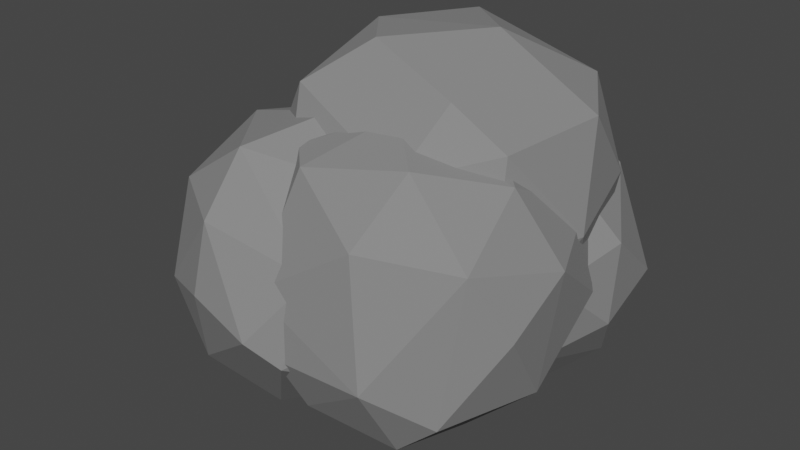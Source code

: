 # Source: stonesMany.blend  (saved by Blender 2.93.21; exported with 4.5.12 LTS)
import bpy
from mathutils import Matrix  # noqa: F401  (used for matrix-valued properties, if any)

bpy.ops.wm.read_factory_settings(use_empty=True)
scene = bpy.context.scene
scene.name = 'Scene'

# ---- collections
col_collection = bpy.data.collections.new('Collection'); scene.collection.children.link(col_collection)

# ---- materials (node trees are filled in below, after node groups)
mat_stone = bpy.data.materials.new('stone')
mat_stone.alpha_threshold = 0.0
mat_stone.use_transparent_shadow = False
mat_stone.line_color = (0.0, 0.0, 0.0, 1.0)

# ---- material node trees
mat_stone.use_nodes = True; mat_stone.node_tree.nodes.clear()
_N = mat_stone.node_tree.nodes; _L = mat_stone.node_tree.links
n0 = _N.new('ShaderNodeOutputMaterial'); n0.name = 'Material Output'; n0.location = (300, 300)
n1 = _N.new('ShaderNodeBsdfPrincipled'); n1.name = 'Principled BSDF'; n1.location = (10, 300)
n1.distribution = 'GGX'
n1.subsurface_method = 'BURLEY'
n1.inputs[0].default_value = (0.233, 0.233, 0.233, 1.0)
n1.inputs[2].default_value = 1.0
n1.inputs[3].default_value = 1.45
n1.inputs[13].default_value = 0.2604
n1.inputs[27].default_value = (0.0, 0.0, 0.0, 1.0)
n1.inputs[28].default_value = 1.0
_L.new(n1.outputs[0], n0.inputs[0])
n0.is_active_output = True

# ---- world
world_world = bpy.data.worlds.new('World'); scene.world = world_world
world_world.use_nodes = True; world_world.node_tree.nodes.clear()
_N = world_world.node_tree.nodes; _L = world_world.node_tree.links
n0 = _N.new('ShaderNodeOutputWorld'); n0.name = 'World Output'; n0.location = (300, 300)
n1 = _N.new('ShaderNodeBackground'); n1.name = 'Background'; n1.location = (10, 300)
n1.inputs[0].default_value = (0.05088, 0.05088, 0.05088, 1.0)
_L.new(n1.outputs[0], n0.inputs[0])
n0.is_active_output = True
world_world.color = (0.05088, 0.05088, 0.05088)
world_world.use_sun_shadow = False
world_world.sun_shadow_jitter_overblur = 0.0

# ---- meshes
me_cube = bpy.data.meshes.new('Cube')
me_cube.from_pydata([(0.474, 1.0, 0.474), (0.474, 0.474, 1.0), (1.0, 0.474, 0.474), (0.474, 0.474, -1.0), (0.474, 1.0, -0.474), (1.0, 0.474, -0.474), (1.0, -0.474, 0.474), (0.474, -0.474, 1.0), (0.474, -1.0, 0.474), (1.0, -0.474, -0.474), (0.474, -1.0, -0.474), (0.474, -0.474, -1.0), (-0.474, 1.0, 0.474), (-1.0, 0.474, 0.474), (-0.474, 0.474, 1.0), (-1.0, 0.474, -0.474), (-0.474, 1.0, -0.474), (-0.474, 0.474, -1.0), (-1.0, -0.474, 0.474), (-0.474, -1.0, 0.474), (-0.474, -0.474, 1.0), (-0.474, -0.474, -1.0), (-0.474, -1.0, -0.474), (-1.0, -0.474, -0.474)], [], [(17, 3, 11, 21), (23, 18, 13, 15), (10, 8, 19, 22), (1, 14, 20, 7), (5, 2, 6, 9), (0, 1, 2), (3, 4, 5), (6, 7, 8), (9, 10, 11), (12, 13, 14), (15, 16, 17), (18, 19, 20), (21, 22, 23), (17, 21, 23, 15), (3, 17, 16, 4), (2, 5, 4, 0), (22, 19, 18, 23), (8, 10, 9, 6), (12, 16, 15, 13), (7, 20, 19, 8), (1, 7, 6, 2), (21, 11, 10, 22), (20, 14, 13, 18), (14, 1, 0, 12), (11, 3, 5, 9), (16, 12, 0, 4)])
_uv = me_cube.uv_layers.new(name='UVMap')
_uv.uv.foreach_set('vector', [0.1907, 0.5657, 0.3093, 0.5657, 0.3093, 0.6843, 0.1907, 0.6843, 0.4407, 0.06575, 0.5593, 0.06575, 0.5593, 0.1843, 0.4407, 0.1843, 0.4407, 0.8157, 0.5593, 0.8157, 0.5593, 0.9343, 0.4407, 0.9343, 0.6907, 0.5657, 0.8093, 0.5657, 0.8093, 0.6843, 0.6907, 0.6843, 0.4407, 0.5657, 0.5593, 0.5657, 0.5593, 0.6843, 0.4407, 0.6843, 0.5593, 0.4343, 0.625, 0.4343, 0.5593, 0.5, 0.3093, 0.5657, 0.3093, 0.5, 0.375, 0.5657, 0.5593, 0.6843, 0.625, 0.6843, 0.5593, 0.75, 0.4407, 0.75, 0.375, 0.8157, 0.375, 0.8157, 0.5593, 0.25, 0.5593, 0.25, 0.625, 0.1843, 0.4407, 0.1843, 0.4407, 0.25, 0.375, 0.1843, 0.5593, 0.06575, 0.5593, 0.0, 0.625, 0.06575, 0.1907, 0.6843, 0.1907, 0.75, 0.125, 0.6843, 0.1907, 0.5657, 0.1907, 0.6843, 0.125, 0.6843, 0.125, 0.5657, 0.3093, 0.5657, 0.1907, 0.5657, 0.1907, 0.5, 0.3093, 0.5, 0.5593, 0.5657, 0.4407, 0.5657, 0.4407, 0.4343, 0.5593, 0.4343, 0.4407, 0.0, 0.5593, 0.0, 0.5593, 0.06575, 0.4407, 0.06575, 0.5593, 0.8157, 0.4407, 0.8157, 0.4407, 0.6843, 0.5593, 0.6843, 0.5593, 0.3157, 0.4407, 0.3157, 0.4407, 0.1843, 0.5593, 0.1843, 0.625, 0.8157, 0.625, 0.9343, 0.5593, 0.9343, 0.5593, 0.8157, 0.6907, 0.5657, 0.6907, 0.6843, 0.5593, 0.6843, 0.5593, 0.5657, 0.1907, 0.6843, 0.3093, 0.6843, 0.3093, 0.75, 0.1907, 0.75, 0.625, 0.06575, 0.625, 0.1843, 0.5593, 0.1843, 0.5593, 0.06575, 0.625, 0.3157, 0.625, 0.4343, 0.5593, 0.4343, 0.5593, 0.3157, 0.3093, 0.6843, 0.3093, 0.5657, 0.4407, 0.5657, 0.4407, 0.6843, 0.4407, 0.3157, 0.5593, 0.3157, 0.5593, 0.4343, 0.4407, 0.4343])
me_cube.materials.append(mat_stone)
me_cube.use_remesh_preserve_volume = False
me_cube.use_remesh_preserve_attributes = False
me_cube.use_mirror_vertex_groups = False
me_cube.update()
me_cube_001 = bpy.data.meshes.new('Cube.001')
me_cube_001.from_pydata([(0.474, 1.0, 0.474), (0.474, 0.474, 1.0), (1.0, 0.474, 0.474), (0.474, 0.474, -1.0), (0.474, 1.0, -0.474), (1.0, 0.474, -0.474), (1.0, -0.474, 0.474), (0.474, -0.474, 1.0), (0.474, -1.0, 0.474), (1.0, -0.474, -0.474), (0.474, -1.0, -0.474), (0.474, -0.474, -1.0), (-0.474, 1.0, 0.474), (-1.0, 0.474, 0.474), (-0.474, 0.474, 1.0), (-1.0, 0.474, -0.474), (-0.474, 1.0, -0.474), (-0.474, 0.474, -1.0), (-1.0, -0.474, 0.474), (-0.474, -1.0, 0.474), (-0.474, -0.474, 1.0), (-0.474, -0.474, -1.0), (-0.474, -1.0, -0.474), (-1.0, -0.474, -0.474)], [], [(17, 3, 11, 21), (23, 18, 13, 15), (10, 8, 19, 22), (1, 14, 20, 7), (5, 2, 6, 9), (0, 1, 2), (3, 4, 5), (6, 7, 8), (9, 10, 11), (12, 13, 14), (15, 16, 17), (18, 19, 20), (21, 22, 23), (17, 21, 23, 15), (3, 17, 16, 4), (2, 5, 4, 0), (22, 19, 18, 23), (8, 10, 9, 6), (12, 16, 15, 13), (7, 20, 19, 8), (1, 7, 6, 2), (21, 11, 10, 22), (20, 14, 13, 18), (14, 1, 0, 12), (11, 3, 5, 9), (16, 12, 0, 4)])
_uv = me_cube_001.uv_layers.new(name='UVMap')
_uv.uv.foreach_set('vector', [0.1907, 0.5657, 0.3093, 0.5657, 0.3093, 0.6843, 0.1907, 0.6843, 0.4407, 0.06575, 0.5593, 0.06575, 0.5593, 0.1843, 0.4407, 0.1843, 0.4407, 0.8157, 0.5593, 0.8157, 0.5593, 0.9343, 0.4407, 0.9343, 0.6907, 0.5657, 0.8093, 0.5657, 0.8093, 0.6843, 0.6907, 0.6843, 0.4407, 0.5657, 0.5593, 0.5657, 0.5593, 0.6843, 0.4407, 0.6843, 0.5593, 0.4343, 0.625, 0.4343, 0.5593, 0.5, 0.3093, 0.5657, 0.3093, 0.5, 0.375, 0.5657, 0.5593, 0.6843, 0.625, 0.6843, 0.5593, 0.75, 0.4407, 0.75, 0.375, 0.8157, 0.375, 0.8157, 0.5593, 0.25, 0.5593, 0.25, 0.625, 0.1843, 0.4407, 0.1843, 0.4407, 0.25, 0.375, 0.1843, 0.5593, 0.06575, 0.5593, 0.0, 0.625, 0.06575, 0.1907, 0.6843, 0.1907, 0.75, 0.125, 0.6843, 0.1907, 0.5657, 0.1907, 0.6843, 0.125, 0.6843, 0.125, 0.5657, 0.3093, 0.5657, 0.1907, 0.5657, 0.1907, 0.5, 0.3093, 0.5, 0.5593, 0.5657, 0.4407, 0.5657, 0.4407, 0.4343, 0.5593, 0.4343, 0.4407, 0.0, 0.5593, 0.0, 0.5593, 0.06575, 0.4407, 0.06575, 0.5593, 0.8157, 0.4407, 0.8157, 0.4407, 0.6843, 0.5593, 0.6843, 0.5593, 0.3157, 0.4407, 0.3157, 0.4407, 0.1843, 0.5593, 0.1843, 0.625, 0.8157, 0.625, 0.9343, 0.5593, 0.9343, 0.5593, 0.8157, 0.6907, 0.5657, 0.6907, 0.6843, 0.5593, 0.6843, 0.5593, 0.5657, 0.1907, 0.6843, 0.3093, 0.6843, 0.3093, 0.75, 0.1907, 0.75, 0.625, 0.06575, 0.625, 0.1843, 0.5593, 0.1843, 0.5593, 0.06575, 0.625, 0.3157, 0.625, 0.4343, 0.5593, 0.4343, 0.5593, 0.3157, 0.3093, 0.6843, 0.3093, 0.5657, 0.4407, 0.5657, 0.4407, 0.6843, 0.4407, 0.3157, 0.5593, 0.3157, 0.5593, 0.4343, 0.4407, 0.4343])
me_cube_001.materials.append(mat_stone)
me_cube_001.use_remesh_preserve_volume = False
me_cube_001.use_remesh_preserve_attributes = False
me_cube_001.use_mirror_vertex_groups = False
me_cube_001.update()
me_cube_002 = bpy.data.meshes.new('Cube.002')
me_cube_002.from_pydata([(0.474, 1.0, 0.474), (0.474, 0.474, 1.0), (1.0, 0.474, 0.474), (0.474, 0.474, -1.0), (0.474, 1.0, -0.474), (1.0, 0.474, -0.474), (1.0, -0.474, 0.474), (0.474, -0.474, 1.0), (0.474, -1.0, 0.474), (1.0, -0.474, -0.474), (0.474, -1.0, -0.474), (0.474, -0.474, -1.0), (-0.474, 1.0, 0.474), (-1.0, 0.474, 0.474), (-0.474, 0.474, 1.0), (-1.0, 0.474, -0.474), (-0.474, 1.0, -0.474), (-0.474, 0.474, -1.0), (-1.0, -0.474, 0.474), (-0.474, -1.0, 0.474), (-0.474, -0.474, 1.0), (-0.474, -0.474, -1.0), (-0.474, -1.0, -0.474), (-1.0, -0.474, -0.474)], [], [(17, 3, 11, 21), (23, 18, 13, 15), (10, 8, 19, 22), (1, 14, 20, 7), (5, 2, 6, 9), (0, 1, 2), (3, 4, 5), (6, 7, 8), (9, 10, 11), (12, 13, 14), (15, 16, 17), (18, 19, 20), (21, 22, 23), (17, 21, 23, 15), (3, 17, 16, 4), (2, 5, 4, 0), (22, 19, 18, 23), (8, 10, 9, 6), (12, 16, 15, 13), (7, 20, 19, 8), (1, 7, 6, 2), (21, 11, 10, 22), (20, 14, 13, 18), (14, 1, 0, 12), (11, 3, 5, 9), (16, 12, 0, 4)])
_uv = me_cube_002.uv_layers.new(name='UVMap')
_uv.uv.foreach_set('vector', [0.1907, 0.5657, 0.3093, 0.5657, 0.3093, 0.6843, 0.1907, 0.6843, 0.4407, 0.06575, 0.5593, 0.06575, 0.5593, 0.1843, 0.4407, 0.1843, 0.4407, 0.8157, 0.5593, 0.8157, 0.5593, 0.9343, 0.4407, 0.9343, 0.6907, 0.5657, 0.8093, 0.5657, 0.8093, 0.6843, 0.6907, 0.6843, 0.4407, 0.5657, 0.5593, 0.5657, 0.5593, 0.6843, 0.4407, 0.6843, 0.5593, 0.4343, 0.625, 0.4343, 0.5593, 0.5, 0.3093, 0.5657, 0.3093, 0.5, 0.375, 0.5657, 0.5593, 0.6843, 0.625, 0.6843, 0.5593, 0.75, 0.4407, 0.75, 0.375, 0.8157, 0.375, 0.8157, 0.5593, 0.25, 0.5593, 0.25, 0.625, 0.1843, 0.4407, 0.1843, 0.4407, 0.25, 0.375, 0.1843, 0.5593, 0.06575, 0.5593, 0.0, 0.625, 0.06575, 0.1907, 0.6843, 0.1907, 0.75, 0.125, 0.6843, 0.1907, 0.5657, 0.1907, 0.6843, 0.125, 0.6843, 0.125, 0.5657, 0.3093, 0.5657, 0.1907, 0.5657, 0.1907, 0.5, 0.3093, 0.5, 0.5593, 0.5657, 0.4407, 0.5657, 0.4407, 0.4343, 0.5593, 0.4343, 0.4407, 0.0, 0.5593, 0.0, 0.5593, 0.06575, 0.4407, 0.06575, 0.5593, 0.8157, 0.4407, 0.8157, 0.4407, 0.6843, 0.5593, 0.6843, 0.5593, 0.3157, 0.4407, 0.3157, 0.4407, 0.1843, 0.5593, 0.1843, 0.625, 0.8157, 0.625, 0.9343, 0.5593, 0.9343, 0.5593, 0.8157, 0.6907, 0.5657, 0.6907, 0.6843, 0.5593, 0.6843, 0.5593, 0.5657, 0.1907, 0.6843, 0.3093, 0.6843, 0.3093, 0.75, 0.1907, 0.75, 0.625, 0.06575, 0.625, 0.1843, 0.5593, 0.1843, 0.5593, 0.06575, 0.625, 0.3157, 0.625, 0.4343, 0.5593, 0.4343, 0.5593, 0.3157, 0.3093, 0.6843, 0.3093, 0.5657, 0.4407, 0.5657, 0.4407, 0.6843, 0.4407, 0.3157, 0.5593, 0.3157, 0.5593, 0.4343, 0.4407, 0.4343])
me_cube_002.materials.append(mat_stone)
me_cube_002.use_remesh_preserve_volume = False
me_cube_002.use_remesh_preserve_attributes = False
me_cube_002.use_mirror_vertex_groups = False
me_cube_002.update()
me_cube_003 = bpy.data.meshes.new('Cube.003')
me_cube_003.from_pydata([(0.474, 1.0, 0.474), (0.474, 0.474, 1.0), (1.0, 0.474, 0.474), (0.474, 0.474, -1.0), (0.474, 1.0, -0.474), (1.0, 0.474, -0.474), (1.0, -0.474, 0.474), (0.474, -0.474, 1.0), (0.474, -1.0, 0.474), (1.0, -0.474, -0.474), (0.474, -1.0, -0.474), (0.474, -0.474, -1.0), (-0.474, 1.0, 0.474), (-1.0, 0.474, 0.474), (-0.474, 0.474, 1.0), (-1.0, 0.474, -0.474), (-0.474, 1.0, -0.474), (-0.474, 0.474, -1.0), (-1.0, -0.474, 0.474), (-0.474, -1.0, 0.474), (-0.474, -0.474, 1.0), (-0.474, -0.474, -1.0), (-0.474, -1.0, -0.474), (-1.0, -0.474, -0.474)], [], [(17, 3, 11, 21), (23, 18, 13, 15), (10, 8, 19, 22), (1, 14, 20, 7), (5, 2, 6, 9), (0, 1, 2), (3, 4, 5), (6, 7, 8), (9, 10, 11), (12, 13, 14), (15, 16, 17), (18, 19, 20), (21, 22, 23), (17, 21, 23, 15), (3, 17, 16, 4), (2, 5, 4, 0), (22, 19, 18, 23), (8, 10, 9, 6), (12, 16, 15, 13), (7, 20, 19, 8), (1, 7, 6, 2), (21, 11, 10, 22), (20, 14, 13, 18), (14, 1, 0, 12), (11, 3, 5, 9), (16, 12, 0, 4)])
_uv = me_cube_003.uv_layers.new(name='UVMap')
_uv.uv.foreach_set('vector', [0.1907, 0.5657, 0.3093, 0.5657, 0.3093, 0.6843, 0.1907, 0.6843, 0.4407, 0.06575, 0.5593, 0.06575, 0.5593, 0.1843, 0.4407, 0.1843, 0.4407, 0.8157, 0.5593, 0.8157, 0.5593, 0.9343, 0.4407, 0.9343, 0.6907, 0.5657, 0.8093, 0.5657, 0.8093, 0.6843, 0.6907, 0.6843, 0.4407, 0.5657, 0.5593, 0.5657, 0.5593, 0.6843, 0.4407, 0.6843, 0.5593, 0.4343, 0.625, 0.4343, 0.5593, 0.5, 0.3093, 0.5657, 0.3093, 0.5, 0.375, 0.5657, 0.5593, 0.6843, 0.625, 0.6843, 0.5593, 0.75, 0.4407, 0.75, 0.375, 0.8157, 0.375, 0.8157, 0.5593, 0.25, 0.5593, 0.25, 0.625, 0.1843, 0.4407, 0.1843, 0.4407, 0.25, 0.375, 0.1843, 0.5593, 0.06575, 0.5593, 0.0, 0.625, 0.06575, 0.1907, 0.6843, 0.1907, 0.75, 0.125, 0.6843, 0.1907, 0.5657, 0.1907, 0.6843, 0.125, 0.6843, 0.125, 0.5657, 0.3093, 0.5657, 0.1907, 0.5657, 0.1907, 0.5, 0.3093, 0.5, 0.5593, 0.5657, 0.4407, 0.5657, 0.4407, 0.4343, 0.5593, 0.4343, 0.4407, 0.0, 0.5593, 0.0, 0.5593, 0.06575, 0.4407, 0.06575, 0.5593, 0.8157, 0.4407, 0.8157, 0.4407, 0.6843, 0.5593, 0.6843, 0.5593, 0.3157, 0.4407, 0.3157, 0.4407, 0.1843, 0.5593, 0.1843, 0.625, 0.8157, 0.625, 0.9343, 0.5593, 0.9343, 0.5593, 0.8157, 0.6907, 0.5657, 0.6907, 0.6843, 0.5593, 0.6843, 0.5593, 0.5657, 0.1907, 0.6843, 0.3093, 0.6843, 0.3093, 0.75, 0.1907, 0.75, 0.625, 0.06575, 0.625, 0.1843, 0.5593, 0.1843, 0.5593, 0.06575, 0.625, 0.3157, 0.625, 0.4343, 0.5593, 0.4343, 0.5593, 0.3157, 0.3093, 0.6843, 0.3093, 0.5657, 0.4407, 0.5657, 0.4407, 0.6843, 0.4407, 0.3157, 0.5593, 0.3157, 0.5593, 0.4343, 0.4407, 0.4343])
me_cube_003.materials.append(mat_stone)
me_cube_003.use_remesh_preserve_volume = False
me_cube_003.use_remesh_preserve_attributes = False
me_cube_003.use_mirror_vertex_groups = False
me_cube_003.update()
me_cube_004 = bpy.data.meshes.new('Cube.004')
me_cube_004.from_pydata([(0.474, 1.0, 0.474), (0.474, 0.474, 1.0), (1.0, 0.474, 0.474), (0.474, 0.474, -1.0), (0.474, 1.0, -0.474), (1.0, 0.474, -0.474), (1.0, -0.474, 0.474), (0.474, -0.474, 1.0), (0.474, -1.0, 0.474), (1.0, -0.474, -0.474), (0.474, -1.0, -0.474), (0.474, -0.474, -1.0), (-0.474, 1.0, 0.474), (-1.0, 0.474, 0.474), (-0.474, 0.474, 1.0), (-1.0, 0.474, -0.474), (-0.474, 1.0, -0.474), (-0.474, 0.474, -1.0), (-1.0, -0.474, 0.474), (-0.474, -1.0, 0.474), (-0.474, -0.474, 1.0), (-0.474, -0.474, -1.0), (-0.474, -1.0, -0.474), (-1.0, -0.474, -0.474)], [], [(17, 3, 11, 21), (23, 18, 13, 15), (10, 8, 19, 22), (1, 14, 20, 7), (5, 2, 6, 9), (0, 1, 2), (3, 4, 5), (6, 7, 8), (9, 10, 11), (12, 13, 14), (15, 16, 17), (18, 19, 20), (21, 22, 23), (17, 21, 23, 15), (3, 17, 16, 4), (2, 5, 4, 0), (22, 19, 18, 23), (8, 10, 9, 6), (12, 16, 15, 13), (7, 20, 19, 8), (1, 7, 6, 2), (21, 11, 10, 22), (20, 14, 13, 18), (14, 1, 0, 12), (11, 3, 5, 9), (16, 12, 0, 4)])
_uv = me_cube_004.uv_layers.new(name='UVMap')
_uv.uv.foreach_set('vector', [0.1907, 0.5657, 0.3093, 0.5657, 0.3093, 0.6843, 0.1907, 0.6843, 0.4407, 0.06575, 0.5593, 0.06575, 0.5593, 0.1843, 0.4407, 0.1843, 0.4407, 0.8157, 0.5593, 0.8157, 0.5593, 0.9343, 0.4407, 0.9343, 0.6907, 0.5657, 0.8093, 0.5657, 0.8093, 0.6843, 0.6907, 0.6843, 0.4407, 0.5657, 0.5593, 0.5657, 0.5593, 0.6843, 0.4407, 0.6843, 0.5593, 0.4343, 0.625, 0.4343, 0.5593, 0.5, 0.3093, 0.5657, 0.3093, 0.5, 0.375, 0.5657, 0.5593, 0.6843, 0.625, 0.6843, 0.5593, 0.75, 0.4407, 0.75, 0.375, 0.8157, 0.375, 0.8157, 0.5593, 0.25, 0.5593, 0.25, 0.625, 0.1843, 0.4407, 0.1843, 0.4407, 0.25, 0.375, 0.1843, 0.5593, 0.06575, 0.5593, 0.0, 0.625, 0.06575, 0.1907, 0.6843, 0.1907, 0.75, 0.125, 0.6843, 0.1907, 0.5657, 0.1907, 0.6843, 0.125, 0.6843, 0.125, 0.5657, 0.3093, 0.5657, 0.1907, 0.5657, 0.1907, 0.5, 0.3093, 0.5, 0.5593, 0.5657, 0.4407, 0.5657, 0.4407, 0.4343, 0.5593, 0.4343, 0.4407, 0.0, 0.5593, 0.0, 0.5593, 0.06575, 0.4407, 0.06575, 0.5593, 0.8157, 0.4407, 0.8157, 0.4407, 0.6843, 0.5593, 0.6843, 0.5593, 0.3157, 0.4407, 0.3157, 0.4407, 0.1843, 0.5593, 0.1843, 0.625, 0.8157, 0.625, 0.9343, 0.5593, 0.9343, 0.5593, 0.8157, 0.6907, 0.5657, 0.6907, 0.6843, 0.5593, 0.6843, 0.5593, 0.5657, 0.1907, 0.6843, 0.3093, 0.6843, 0.3093, 0.75, 0.1907, 0.75, 0.625, 0.06575, 0.625, 0.1843, 0.5593, 0.1843, 0.5593, 0.06575, 0.625, 0.3157, 0.625, 0.4343, 0.5593, 0.4343, 0.5593, 0.3157, 0.3093, 0.6843, 0.3093, 0.5657, 0.4407, 0.5657, 0.4407, 0.6843, 0.4407, 0.3157, 0.5593, 0.3157, 0.5593, 0.4343, 0.4407, 0.4343])
me_cube_004.materials.append(mat_stone)
me_cube_004.use_remesh_preserve_volume = False
me_cube_004.use_remesh_preserve_attributes = False
me_cube_004.use_mirror_vertex_groups = False
me_cube_004.update()
me_cube_005 = bpy.data.meshes.new('Cube.005')
me_cube_005.from_pydata([(0.474, 1.0, 0.474), (0.474, 0.474, 1.0), (1.0, 0.474, 0.474), (0.474, 0.474, -1.0), (0.474, 1.0, -0.474), (1.0, 0.474, -0.474), (1.0, -0.474, 0.474), (0.474, -0.474, 1.0), (0.474, -1.0, 0.474), (1.0, -0.474, -0.474), (0.474, -1.0, -0.474), (0.474, -0.474, -1.0), (-0.474, 1.0, 0.474), (-1.0, 0.474, 0.474), (-0.474, 0.474, 1.0), (-1.0, 0.474, -0.474), (-0.474, 1.0, -0.474), (-0.474, 0.474, -1.0), (-1.0, -0.474, 0.474), (-0.474, -1.0, 0.474), (-0.474, -0.474, 1.0), (-0.474, -0.474, -1.0), (-0.474, -1.0, -0.474), (-1.0, -0.474, -0.474)], [], [(17, 3, 11, 21), (23, 18, 13, 15), (10, 8, 19, 22), (1, 14, 20, 7), (5, 2, 6, 9), (0, 1, 2), (3, 4, 5), (6, 7, 8), (9, 10, 11), (12, 13, 14), (15, 16, 17), (18, 19, 20), (21, 22, 23), (17, 21, 23, 15), (3, 17, 16, 4), (2, 5, 4, 0), (22, 19, 18, 23), (8, 10, 9, 6), (12, 16, 15, 13), (7, 20, 19, 8), (1, 7, 6, 2), (21, 11, 10, 22), (20, 14, 13, 18), (14, 1, 0, 12), (11, 3, 5, 9), (16, 12, 0, 4)])
_uv = me_cube_005.uv_layers.new(name='UVMap')
_uv.uv.foreach_set('vector', [0.1907, 0.5657, 0.3093, 0.5657, 0.3093, 0.6843, 0.1907, 0.6843, 0.4407, 0.06575, 0.5593, 0.06575, 0.5593, 0.1843, 0.4407, 0.1843, 0.4407, 0.8157, 0.5593, 0.8157, 0.5593, 0.9343, 0.4407, 0.9343, 0.6907, 0.5657, 0.8093, 0.5657, 0.8093, 0.6843, 0.6907, 0.6843, 0.4407, 0.5657, 0.5593, 0.5657, 0.5593, 0.6843, 0.4407, 0.6843, 0.5593, 0.4343, 0.625, 0.4343, 0.5593, 0.5, 0.3093, 0.5657, 0.3093, 0.5, 0.375, 0.5657, 0.5593, 0.6843, 0.625, 0.6843, 0.5593, 0.75, 0.4407, 0.75, 0.375, 0.8157, 0.375, 0.8157, 0.5593, 0.25, 0.5593, 0.25, 0.625, 0.1843, 0.4407, 0.1843, 0.4407, 0.25, 0.375, 0.1843, 0.5593, 0.06575, 0.5593, 0.0, 0.625, 0.06575, 0.1907, 0.6843, 0.1907, 0.75, 0.125, 0.6843, 0.1907, 0.5657, 0.1907, 0.6843, 0.125, 0.6843, 0.125, 0.5657, 0.3093, 0.5657, 0.1907, 0.5657, 0.1907, 0.5, 0.3093, 0.5, 0.5593, 0.5657, 0.4407, 0.5657, 0.4407, 0.4343, 0.5593, 0.4343, 0.4407, 0.0, 0.5593, 0.0, 0.5593, 0.06575, 0.4407, 0.06575, 0.5593, 0.8157, 0.4407, 0.8157, 0.4407, 0.6843, 0.5593, 0.6843, 0.5593, 0.3157, 0.4407, 0.3157, 0.4407, 0.1843, 0.5593, 0.1843, 0.625, 0.8157, 0.625, 0.9343, 0.5593, 0.9343, 0.5593, 0.8157, 0.6907, 0.5657, 0.6907, 0.6843, 0.5593, 0.6843, 0.5593, 0.5657, 0.1907, 0.6843, 0.3093, 0.6843, 0.3093, 0.75, 0.1907, 0.75, 0.625, 0.06575, 0.625, 0.1843, 0.5593, 0.1843, 0.5593, 0.06575, 0.625, 0.3157, 0.625, 0.4343, 0.5593, 0.4343, 0.5593, 0.3157, 0.3093, 0.6843, 0.3093, 0.5657, 0.4407, 0.5657, 0.4407, 0.6843, 0.4407, 0.3157, 0.5593, 0.3157, 0.5593, 0.4343, 0.4407, 0.4343])
me_cube_005.materials.append(mat_stone)
me_cube_005.use_remesh_preserve_volume = False
me_cube_005.use_remesh_preserve_attributes = False
me_cube_005.use_mirror_vertex_groups = False
me_cube_005.update()

# ---- objects
ob_cube = bpy.data.objects.new('Cube', me_cube)
ob_cube_001 = bpy.data.objects.new('Cube.001', me_cube_001)
ob_cube_002 = bpy.data.objects.new('Cube.002', me_cube_002)
ob_cube_003 = bpy.data.objects.new('Cube.003', me_cube_003)
ob_cube_004 = bpy.data.objects.new('Cube.004', me_cube_004)
ob_cube_005 = bpy.data.objects.new('Cube.005', me_cube_005)

# ---- transforms, parenting, visibility, modifiers, constraints
ob_cube.location = (0.1469, 0.0, 0.9218)
ob_cube.rotation_euler = (0.0, 0.1219, 0.0)
ob_cube.scale = (2.134, 2.134, 2.134)
ob_cube.lock_rotations_4d = False
ob_cube.empty_display_type = 'ARROWS'
ob_cube.lineart.crease_threshold = 0.0
_m = ob_cube.modifiers.new('Subdivision', 'SUBSURF')
_m.levels = 4
_m.render_levels = 3
_m = ob_cube.modifiers.new('Displace', 'DISPLACE')
_m = ob_cube.modifiers.new('Decimate', 'DECIMATE')
_m.ratio = 0.5395
_m = ob_cube.modifiers.new('Decimate.001', 'DECIMATE')
_m.ratio = 0.2039
_m = ob_cube.modifiers.new('Decimate.002', 'DECIMATE')
_m.ratio = 0.2237
ob_cube_001.location = (0.8336, -1.703, -0.1665)
ob_cube_001.rotation_euler = (-2.572, 1.196, -2.56)
ob_cube_001.scale = (1.998, 1.998, 1.998)
ob_cube_001.lock_rotations_4d = False
ob_cube_001.empty_display_type = 'ARROWS'
ob_cube_001.lineart.crease_threshold = 0.0
_m = ob_cube_001.modifiers.new('Subdivision', 'SUBSURF')
_m.levels = 4
_m.render_levels = 3
_m = ob_cube_001.modifiers.new('Displace', 'DISPLACE')
_m = ob_cube_001.modifiers.new('Decimate', 'DECIMATE')
_m.ratio = 0.5395
_m = ob_cube_001.modifiers.new('Decimate.001', 'DECIMATE')
_m.ratio = 0.2039
_m = ob_cube_001.modifiers.new('Decimate.002', 'DECIMATE')
_m.ratio = 0.2237
ob_cube_002.location = (1.508, 0.01016, -0.996)
ob_cube_002.rotation_euler = (-3.877, -1.146, -1.489)
ob_cube_002.scale = (0.7254, 0.7254, 0.7254)
ob_cube_002.lock_rotations_4d = False
ob_cube_002.empty_display_type = 'ARROWS'
ob_cube_002.lineart.crease_threshold = 0.0
_m = ob_cube_002.modifiers.new('Subdivision', 'SUBSURF')
_m.levels = 4
_m.render_levels = 3
_m = ob_cube_002.modifiers.new('Displace', 'DISPLACE')
_m = ob_cube_002.modifiers.new('Decimate', 'DECIMATE')
_m.ratio = 0.5395
_m = ob_cube_002.modifiers.new('Decimate.001', 'DECIMATE')
_m.ratio = 0.2039
_m = ob_cube_002.modifiers.new('Decimate.002', 'DECIMATE')
_m.ratio = 0.2237
ob_cube_003.location = (-1.8, 0.4133, -0.4613)
ob_cube_003.rotation_euler = (-2.583, -0.6724, -2.588)
ob_cube_003.scale = (1.909, 1.909, 1.909)
ob_cube_003.lock_rotations_4d = False
ob_cube_003.empty_display_type = 'ARROWS'
ob_cube_003.lineart.crease_threshold = 0.0
_m = ob_cube_003.modifiers.new('Subdivision', 'SUBSURF')
_m.levels = 4
_m.render_levels = 3
_m = ob_cube_003.modifiers.new('Displace', 'DISPLACE')
_m = ob_cube_003.modifiers.new('Decimate', 'DECIMATE')
_m.ratio = 0.5395
_m = ob_cube_003.modifiers.new('Decimate.001', 'DECIMATE')
_m.ratio = 0.2039
_m = ob_cube_003.modifiers.new('Decimate.002', 'DECIMATE')
_m.ratio = 0.2237
ob_cube_004.location = (-1.162, -1.989, -0.2739)
ob_cube_004.rotation_euler = (-4.686, 0.6347, -3.623)
ob_cube_004.scale = (1.909, 1.909, 1.909)
ob_cube_004.lock_rotations_4d = False
ob_cube_004.empty_display_type = 'ARROWS'
ob_cube_004.lineart.crease_threshold = 0.0
_m = ob_cube_004.modifiers.new('Subdivision', 'SUBSURF')
_m.levels = 4
_m.render_levels = 3
_m = ob_cube_004.modifiers.new('Displace', 'DISPLACE')
_m = ob_cube_004.modifiers.new('Decimate', 'DECIMATE')
_m.ratio = 0.5395
_m = ob_cube_004.modifiers.new('Decimate.001', 'DECIMATE')
_m.ratio = 0.2039
_m = ob_cube_004.modifiers.new('Decimate.002', 'DECIMATE')
_m.ratio = 0.2237
ob_cube_005.location = (0.7045, 0.893, -0.7016)
ob_cube_005.rotation_euler = (-1.06, -0.7676, -3.562)
ob_cube_005.scale = (1.909, 1.909, 1.909)
ob_cube_005.lock_rotations_4d = False
ob_cube_005.empty_display_type = 'ARROWS'
ob_cube_005.lineart.crease_threshold = 0.0
_m = ob_cube_005.modifiers.new('Subdivision', 'SUBSURF')
_m.levels = 4
_m.render_levels = 3
_m = ob_cube_005.modifiers.new('Displace', 'DISPLACE')
_m = ob_cube_005.modifiers.new('Decimate', 'DECIMATE')
_m.ratio = 0.5395
_m = ob_cube_005.modifiers.new('Decimate.001', 'DECIMATE')
_m.ratio = 0.2039
_m = ob_cube_005.modifiers.new('Decimate.002', 'DECIMATE')
_m.ratio = 0.2237

# ---- collection membership
col_collection.objects.link(ob_cube)
col_collection.objects.link(ob_cube_001)
col_collection.objects.link(ob_cube_002)
col_collection.objects.link(ob_cube_003)
col_collection.objects.link(ob_cube_004)
col_collection.objects.link(ob_cube_005)

# ---- scene / render settings (as saved in the file)
scene.frame_start = 1; scene.frame_end = 250; scene.frame_set(1)
scene.render.engine = 'BLENDER_EEVEE_NEXT'
scene.cycles.use_denoising = False
scene.cycles.samples = 128
scene.cycles.sampling_pattern = 'TABULATED_SOBOL'
scene.cycles.use_adaptive_sampling = False
scene.cycles.use_light_tree = False
scene.view_settings.view_transform = 'Filmic'
bpy.context.view_layer.update()

# ---- added for rendering (the .blend has no active camera and no usable light): camera, sun
cam_auto = bpy.data.cameras.new('AutoCamera')
cam_auto.lens = 50.0
cam_auto.sensor_width = 36.0
cam_auto.clip_end = 1000.0
ob_auto_camera = bpy.data.objects.new('AutoCamera', cam_auto)
scene.collection.objects.link(ob_auto_camera)
ob_auto_camera.location = (11.8075, -15.362, 9.75601)
ob_auto_camera.rotation_euler = (1.09748, -7.21219e-08, 0.694738)
scene.camera = ob_auto_camera
light_auto_sun = bpy.data.lights.new('AutoSun', 'SUN')
light_auto_sun.energy = 3.0
light_auto_sun.angle = 0.0523599
ob_auto_sun = bpy.data.objects.new('AutoSun', light_auto_sun)
scene.collection.objects.link(ob_auto_sun)
ob_auto_sun.rotation_euler = (0.872665, 0.174533, 0.523599)
bpy.context.view_layer.update()
